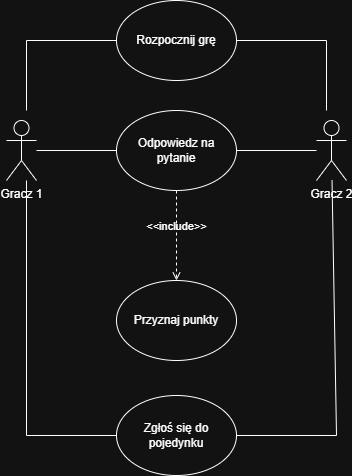

The diagram above was exported from draw.io. Its source (the exported page's mxGraphModel, read from the mxfile embedded in the PNG):
<mxGraphModel dx="1981" dy="1151" grid="1" gridSize="10" guides="1" tooltips="1" connect="1" arrows="1" fold="1" page="1" pageScale="1" pageWidth="827" pageHeight="1169" math="0" shadow="0">
  <root>
    <mxCell id="0" />
    <mxCell id="1" parent="0" />
    <mxCell id="8ccPoTBFw-B1CGmzg-9l-1" parent="1" style="shape=umlActor;verticalLabelPosition=bottom;verticalAlign=top;html=1;outlineConnect=0;" value="Gracz 1" vertex="1">
      <mxGeometry height="60" width="30" x="190" y="270" as="geometry" />
    </mxCell>
    <mxCell id="8ccPoTBFw-B1CGmzg-9l-2" parent="1" style="shape=umlActor;verticalLabelPosition=bottom;verticalAlign=top;html=1;outlineConnect=0;" value="Gracz 2" vertex="1">
      <mxGeometry height="60" width="30" x="500" y="270" as="geometry" />
    </mxCell>
    <mxCell id="8ccPoTBFw-B1CGmzg-9l-3" parent="1" style="ellipse;whiteSpace=wrap;html=1;" value="Rozpocznij grę" vertex="1">
      <mxGeometry height="80" width="120" x="300" y="150" as="geometry" />
    </mxCell>
    <mxCell id="8ccPoTBFw-B1CGmzg-9l-4" parent="1" style="ellipse;whiteSpace=wrap;html=1;" value="Odpowiedz na pytanie" vertex="1">
      <mxGeometry height="80" width="120" x="300" y="260" as="geometry" />
    </mxCell>
    <mxCell id="8ccPoTBFw-B1CGmzg-9l-9" parent="1" style="ellipse;whiteSpace=wrap;html=1;" value="Przyznaj punkty" vertex="1">
      <mxGeometry height="80" width="120" x="300" y="430" as="geometry" />
    </mxCell>
    <mxCell id="8ccPoTBFw-B1CGmzg-9l-24" edge="1" parent="1" style="endArrow=none;html=1;rounded=0;entryX=0;entryY=0.5;entryDx=0;entryDy=0;" target="8ccPoTBFw-B1CGmzg-9l-3" value="">
      <mxGeometry height="50" relative="1" width="50" as="geometry">
        <Array as="points">
          <mxPoint x="210" y="190" />
        </Array>
        <mxPoint x="210" y="260" as="sourcePoint" />
        <mxPoint x="240" y="190" as="targetPoint" />
      </mxGeometry>
    </mxCell>
    <mxCell id="8ccPoTBFw-B1CGmzg-9l-25" edge="1" parent="1" source="8ccPoTBFw-B1CGmzg-9l-3" style="endArrow=none;html=1;rounded=0;exitX=1;exitY=0.5;exitDx=0;exitDy=0;" value="">
      <mxGeometry height="50" relative="1" width="50" as="geometry">
        <Array as="points">
          <mxPoint x="510" y="190" />
        </Array>
        <mxPoint x="370" y="510" as="sourcePoint" />
        <mxPoint x="510" y="260" as="targetPoint" />
      </mxGeometry>
    </mxCell>
    <mxCell id="8ccPoTBFw-B1CGmzg-9l-26" edge="1" parent="1" source="8ccPoTBFw-B1CGmzg-9l-1" style="endArrow=none;html=1;rounded=0;entryX=0;entryY=0.5;entryDx=0;entryDy=0;" target="8ccPoTBFw-B1CGmzg-9l-4" value="">
      <mxGeometry height="50" relative="1" width="50" as="geometry">
        <mxPoint x="240" y="340" as="sourcePoint" />
        <mxPoint x="290" y="290" as="targetPoint" />
      </mxGeometry>
    </mxCell>
    <mxCell id="8ccPoTBFw-B1CGmzg-9l-27" edge="1" parent="1" source="8ccPoTBFw-B1CGmzg-9l-4" style="endArrow=none;html=1;rounded=0;exitX=1;exitY=0.5;exitDx=0;exitDy=0;" target="8ccPoTBFw-B1CGmzg-9l-2" value="">
      <mxGeometry height="50" relative="1" width="50" as="geometry">
        <mxPoint x="430" y="350" as="sourcePoint" />
        <mxPoint x="480" y="300" as="targetPoint" />
      </mxGeometry>
    </mxCell>
    <mxCell id="8ccPoTBFw-B1CGmzg-9l-29" edge="1" parent="1" source="8ccPoTBFw-B1CGmzg-9l-4" style="html=1;verticalAlign=bottom;labelBackgroundColor=none;endArrow=open;endFill=0;dashed=1;rounded=0;exitX=0.5;exitY=1;exitDx=0;exitDy=0;entryX=0.5;entryY=0;entryDx=0;entryDy=0;" target="8ccPoTBFw-B1CGmzg-9l-9" value="&amp;lt;&amp;lt;include&amp;gt;&amp;gt;">
      <mxGeometry relative="1" width="160" as="geometry">
        <mxPoint x="460" y="440" as="sourcePoint" />
        <mxPoint x="620" y="440" as="targetPoint" />
      </mxGeometry>
    </mxCell>
    <mxCell id="aA0cXcCw1p-Ps_LfagJM-1" parent="1" style="ellipse;whiteSpace=wrap;html=1;" value="Zgłoś się do pojedynku" vertex="1">
      <mxGeometry height="80" width="120" x="300" y="545" as="geometry" />
    </mxCell>
    <mxCell id="aA0cXcCw1p-Ps_LfagJM-2" edge="1" parent="1" source="aA0cXcCw1p-Ps_LfagJM-1" style="endArrow=none;html=1;rounded=0;exitX=1;exitY=0.5;exitDx=0;exitDy=0;" target="8ccPoTBFw-B1CGmzg-9l-2" value="">
      <mxGeometry height="50" relative="1" width="50" as="geometry">
        <Array as="points">
          <mxPoint x="520" y="585" />
        </Array>
        <mxPoint x="390" y="610" as="sourcePoint" />
        <mxPoint x="440" y="560" as="targetPoint" />
      </mxGeometry>
    </mxCell>
    <mxCell id="aA0cXcCw1p-Ps_LfagJM-3" edge="1" parent="1" source="aA0cXcCw1p-Ps_LfagJM-1" style="endArrow=none;html=1;rounded=0;exitX=0;exitY=0.5;exitDx=0;exitDy=0;" value="">
      <mxGeometry height="50" relative="1" width="50" as="geometry">
        <Array as="points">
          <mxPoint x="210" y="585" />
        </Array>
        <mxPoint x="320" y="795" as="sourcePoint" />
        <mxPoint x="210" y="330" as="targetPoint" />
      </mxGeometry>
    </mxCell>
  </root>
</mxGraphModel>